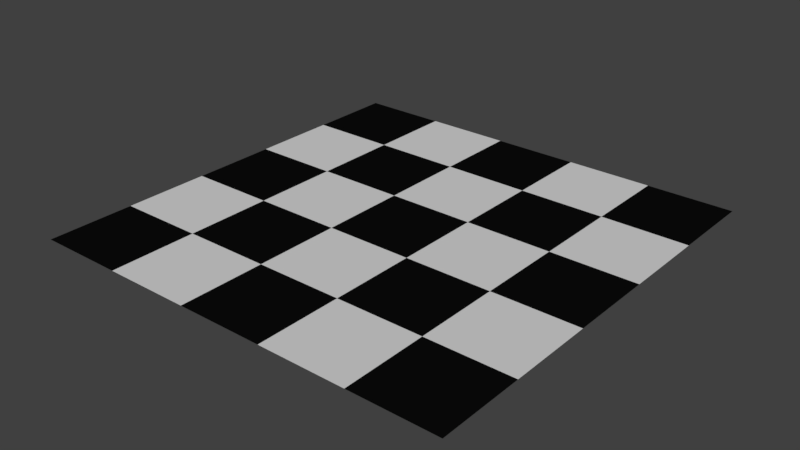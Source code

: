 # Source: CheckerTileOnSpeersNagging.blend  (saved by Blender 2.79.0; exported with 4.5.12 LTS)
import bpy
from mathutils import Matrix  # noqa: F401  (used for matrix-valued properties, if any)

bpy.ops.wm.read_factory_settings(use_empty=True)
scene = bpy.context.scene
scene.name = 'Scene'

# ---- collections
col_collection_1 = bpy.data.collections.new('Collection 1'); scene.collection.children.link(col_collection_1)

# ---- images (referenced by path relative to the original .blend; pixels are not part of the script)
import os
ASSET_DIR = os.environ.get("B2B_ASSET_DIR", "")  # directory of the original .blend (textures are referenced by path, not embedded)
HERE = os.path.dirname(os.path.abspath(__file__))  # packed textures are extracted next to this script under _unpacked/

def load_image(name, relpath, width, height, colorspace="sRGB"):
    """Load a texture the original file referenced (path relative to the .blend, or extracted next to this script)."""
    p = next((c for c in (os.path.join(HERE, relpath), os.path.join(ASSET_DIR, relpath)) if relpath and os.path.exists(c)), "")
    if p:
        img = bpy.data.images.load(p, check_existing=True)
        img.name = name
    else:  # same state as the original file: an image datablock whose file is absent (Cycles renders it pink)
        img = bpy.data.images.new(name, width, height)
        img.source = "FILE"
        img.filepath = "//" + (relpath or name)
    img.colorspace_settings.name = colorspace
    return img
img_bakeoutput = load_image('Bakeoutput', 'CheckerTileTex.png', 1024, 1024, 'sRGB')

# ---- materials (node trees are filled in below, after node groups)
mat_checker = bpy.data.materials.new('Checker')
mat_checker.alpha_threshold = 0.0
mat_checker.roughness = 0.5

# ---- material node trees
mat_checker.use_nodes = True; mat_checker.node_tree.nodes.clear()
_N = mat_checker.node_tree.nodes; _L = mat_checker.node_tree.links
n0 = _N.new('ShaderNodeTexChecker'); n0.name = 'Checker Texture'; n0.location = (52, 327)
n0.inputs[1].default_value = (0.6634, 0.6634, 0.6634, 1.0)
n0.inputs[2].default_value = (0.00366, 0.00366, 0.00366, 1.0)
n1 = _N.new('ShaderNodeOutputMaterial'); n1.name = 'Material Output'; n1.location = (502, 300)
n2 = _N.new('ShaderNodeBsdfDiffuse'); n2.name = 'Diffuse BSDF'; n2.location = (272, 341)
n3 = _N.new('ShaderNodeTexImage'); n3.name = 'Image Texture'; n3.location = (257, 191)
n3.width = 140
n3.image = img_bakeoutput
_L.new(n0.outputs[0], n2.inputs[0])
_L.new(n2.outputs[0], n1.inputs[0])
n1.is_active_output = True

# ---- world
world_world = bpy.data.worlds.new('World'); scene.world = world_world
world_world.color = (0.05088, 0.05088, 0.05088)
world_world.use_sun_shadow = False
world_world.sun_shadow_jitter_overblur = 0.0
world_world.cycles.sampling_method = 'MANUAL'

# ---- meshes
me_plane_001 = bpy.data.meshes.new('Plane.001')
me_plane_001.from_pydata([(-1.0, -1.0, 0.0), (1.0, -1.0, 0.0), (-1.0, 1.0, 0.0), (1.0, 1.0, 0.0)], [], [(0, 1, 3, 2)])
_uv = me_plane_001.uv_layers.new(name='UVMap')
_uv.uv.foreach_set('vector', [0.0001, 9.998e-05, 0.9999, 9.998e-05, 0.9999, 0.9999, 9.998e-05, 0.9999])
me_plane_001.materials.append(mat_checker)
me_plane_001.use_remesh_preserve_volume = False
me_plane_001.use_remesh_preserve_attributes = False
me_plane_001.use_mirror_vertex_groups = False
me_plane_001.update()

# ---- objects
ob_plane_001 = bpy.data.objects.new('Plane.001', me_plane_001)

# ---- transforms, parenting, visibility, modifiers, constraints
ob_plane_001.location = (0.0, 0.0, 0.0)
ob_plane_001.lineart.crease_threshold = 0.0

# ---- collection membership
col_collection_1.objects.link(ob_plane_001)

# ---- scene / render settings (as saved in the file)
scene.frame_start = 1; scene.frame_end = 250; scene.frame_set(1)
scene.render.engine = 'CYCLES'
scene.render.resolution_percentage = 50
scene.render.dither_intensity = 0.0
scene.cycles.use_denoising = False
scene.cycles.samples = 128
scene.cycles.sampling_pattern = 'TABULATED_SOBOL'
scene.cycles.use_adaptive_sampling = False
scene.cycles.use_light_tree = False
scene.cycles.blur_glossy = 0.0
scene.cycles.sample_clamp_indirect = 0.0
scene.cycles.bake_type = 'ENVIRONMENT'
scene.view_settings.view_transform = 'Standard'
bpy.context.view_layer.update()

# ---- added for rendering (the .blend has no active camera and no usable light): camera, sun
cam_auto = bpy.data.cameras.new('AutoCamera')
cam_auto.lens = 50.0
cam_auto.sensor_width = 36.0
cam_auto.clip_end = 1000.0
ob_auto_camera = bpy.data.objects.new('AutoCamera', cam_auto)
scene.collection.objects.link(ob_auto_camera)
ob_auto_camera.location = (2.61693, -3.14032, 2.09354)
ob_auto_camera.rotation_euler = (1.09748, -7.21219e-08, 0.694738)
scene.camera = ob_auto_camera
light_auto_sun = bpy.data.lights.new('AutoSun', 'SUN')
light_auto_sun.energy = 3.0
light_auto_sun.angle = 0.0523599
ob_auto_sun = bpy.data.objects.new('AutoSun', light_auto_sun)
scene.collection.objects.link(ob_auto_sun)
ob_auto_sun.rotation_euler = (0.872665, 0.174533, 0.523599)
bpy.context.view_layer.update()
